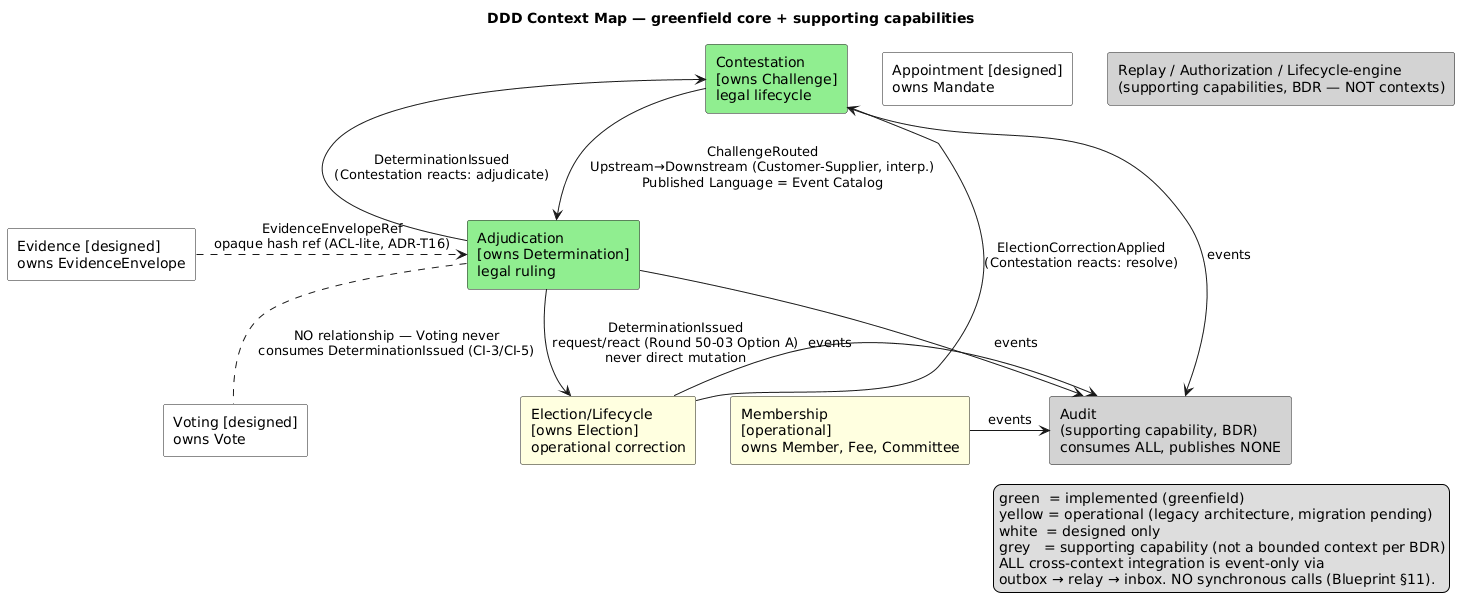

The diagram above was rendered by PlantUML. Its source (embedded in the PNG):
@startuml
title DDD Context Map — greenfield core + supporting capabilities
' Relationship semantics from Blueprint §10 (Context Boundary Matrix) + ADR-T16 + Catalog v1.0.
' Pattern labels: Published Language = Canonical Event Catalog v1.0; local opaque VOs at every
' boundary act as a lightweight ACL (ADR-T16). Where a classic DDD pattern name is an
' interpretation rather than a frozen decision, it is marked (interp.).

rectangle "Contestation\n[owns Challenge]\nlegal lifecycle" as C #lightgreen
rectangle "Adjudication\n[owns Determination]\nlegal ruling" as A #lightgreen
rectangle "Election/Lifecycle\n[owns Election]\noperational correction" as E #lightyellow
rectangle "Voting [designed]\nowns Vote" as V #white
rectangle "Evidence [designed]\nowns EvidenceEnvelope" as EV #white
rectangle "Appointment [designed]\nowns Mandate" as M #white
rectangle "Membership\n[operational]\nowns Member, Fee, Committee" as MB #lightyellow
rectangle "Audit\n(supporting capability, BDR)\nconsumes ALL, publishes NONE" as AU #lightgrey
rectangle "Replay / Authorization / Lifecycle-engine\n(supporting capabilities, BDR — NOT contexts)" as SUP #lightgrey

C -down-> A : "ChallengeRouted\nUpstream→Downstream (Customer-Supplier, interp.)\nPublished Language = Event Catalog"
A -down-> E : "DeterminationIssued\nrequest/react (Round 50-03 Option A)\nnever direct mutation"
A -left-> C : "DeterminationIssued\n(Contestation reacts: adjudicate)"
E -up-> C : "ElectionCorrectionApplied\n(Contestation reacts: resolve)"
EV .right.> A : "EvidenceEnvelopeRef\nopaque hash ref (ACL-lite, ADR-T16)"
A .. V : "NO relationship — Voting never\nconsumes DeterminationIssued (CI-3/CI-5)"
C -> AU : events
A -> AU : events
E -> AU : events
MB -> AU : events

legend right
  green  = implemented (greenfield)
  yellow = operational (legacy architecture, migration pending)
  white  = designed only
  grey   = supporting capability (not a bounded context per BDR)
  ALL cross-context integration is event-only via
  outbox → relay → inbox. NO synchronous calls (Blueprint §11).
endlegend
@enduml